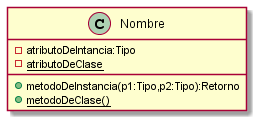

The diagram above was rendered by PlantUML. Its source (embedded in the PNG):
@startuml ClassDiagramClaseUML
Class Nombre{
    -atributoDeIntancia:Tipo
    -{static}atributoDeClase
    +metodoDeInstancia(p1:Tipo,p2:Tipo):Retorno
    +{static}metodoDeClase()
}
@enduml